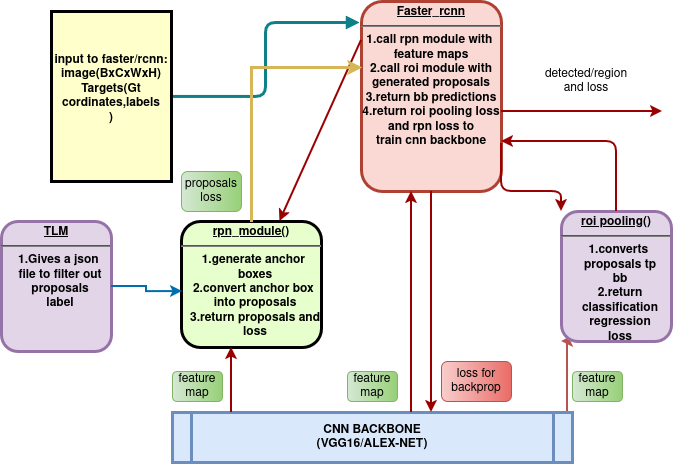

The diagram above was exported from draw.io. Its source (the exported page's mxGraphModel, read from the mxfile embedded in the PNG):
<mxGraphModel dx="1301" dy="1969" grid="1" gridSize="10" guides="1" tooltips="1" connect="1" arrows="1" fold="1" page="1" pageScale="1" pageWidth="826" pageHeight="1169" background="none" math="0" shadow="0">
  <root>
    <mxCell id="0" />
    <mxCell id="1" parent="0" />
    <mxCell id="2" value="&lt;p style=&quot;margin: 4px 0px 0px; text-align: center; text-decoration: underline;&quot;&gt;&lt;strong&gt;rpn_module()&lt;/strong&gt;&lt;/p&gt;&lt;hr&gt;&lt;p style=&quot;margin: 0px; margin-left: 8px;&quot;&gt;1.generate anchor&amp;nbsp;&lt;/p&gt;&lt;p style=&quot;margin: 0px; margin-left: 8px;&quot;&gt;boxes&lt;/p&gt;&lt;p style=&quot;margin: 0px; margin-left: 8px;&quot;&gt;2.convert anchor box&amp;nbsp;&lt;/p&gt;&lt;p style=&quot;margin: 0px; margin-left: 8px;&quot;&gt;into proposals&lt;/p&gt;&lt;p style=&quot;margin: 0px; margin-left: 8px;&quot;&gt;3.return proposals and&lt;/p&gt;&lt;p style=&quot;margin: 0px; margin-left: 8px;&quot;&gt;loss&lt;/p&gt;" style="verticalAlign=middle;align=center;overflow=fill;fontSize=12;fontFamily=Helvetica;html=1;rounded=1;fontStyle=1;strokeWidth=3;fillColor=#E6FFCC" parent="1" vertex="1">
      <mxGeometry x="210" y="200" width="140" height="126" as="geometry" />
    </mxCell>
    <mxCell id="tt9J8ZppQ2p9X-JWXr_N-99" style="edgeStyle=elbowEdgeStyle;rounded=1;orthogonalLoop=1;jettySize=auto;html=1;entryX=-0.014;entryY=0.111;entryDx=0;entryDy=0;endArrow=block;endFill=1;fillColor=#b0e3e6;strokeColor=#0e8088;sourcePerimeterSpacing=0;strokeWidth=3;entryPerimeter=0;" parent="1" source="4" target="6" edge="1">
      <mxGeometry relative="1" as="geometry" />
    </mxCell>
    <mxCell id="4" value="input to faster/rcnn:&#10;image(BxCxWxH)&#10;Targets(Gt cordinates,labels&#10;)&#10;" style="whiteSpace=wrap;align=center;verticalAlign=middle;fontStyle=1;strokeWidth=3;fillColor=#FFFFCC;glass=0;shadow=0;" parent="1" vertex="1">
      <mxGeometry x="80" y="-10" width="120" height="170" as="geometry" />
    </mxCell>
    <mxCell id="tt9J8ZppQ2p9X-JWXr_N-107" style="edgeStyle=elbowEdgeStyle;rounded=0;orthogonalLoop=1;jettySize=auto;html=1;exitX=1;exitY=0;exitDx=0;exitDy=0;entryX=0;entryY=1;entryDx=0;entryDy=0;sourcePerimeterSpacing=11;targetPerimeterSpacing=1;strokeWidth=2;fillColor=#f8cecc;gradientColor=#ea6b66;strokeColor=#b85450;" parent="1" source="5" target="8" edge="1">
      <mxGeometry relative="1" as="geometry" />
    </mxCell>
    <mxCell id="5" value="CNN BACKBONE&#10;(VGG16/ALEX-NET)" style="shape=process;whiteSpace=wrap;align=center;verticalAlign=middle;size=0.0475;fontStyle=1;strokeWidth=3;fillColor=#dae8fc;strokeColor=#6c8ebf;" parent="1" vertex="1">
      <mxGeometry x="200.99999999999991" y="391" width="400" height="50" as="geometry" />
    </mxCell>
    <mxCell id="6" value="&lt;p style=&quot;margin: 4px 0px 0px; text-align: center; text-decoration: underline;&quot;&gt;&lt;strong&gt;Faster_rcnn&lt;/strong&gt;&lt;/p&gt;&lt;hr&gt;&lt;div&gt;1.call rpn module with&amp;nbsp;&lt;/div&gt;&lt;div&gt;feature maps&lt;/div&gt;&lt;div&gt;2.call roi module with&lt;/div&gt;&lt;div&gt;generated proposals&lt;/div&gt;&lt;div&gt;3.return bb predictions&lt;/div&gt;&lt;div&gt;4.return roi pooling loss&lt;/div&gt;&lt;div&gt;and rpn loss to&lt;/div&gt;&lt;div&gt;train cnn backbone&lt;/div&gt;" style="verticalAlign=middle;align=center;overflow=fill;fontSize=12;fontFamily=Helvetica;html=1;rounded=1;fontStyle=1;strokeWidth=3;fillColor=#fad9d5;imageWidth=25;imageHeight=28;fillOpacity=96;strokeColor=#ae4132;" parent="1" vertex="1">
      <mxGeometry x="390" y="-20" width="140" height="190" as="geometry" />
    </mxCell>
    <mxCell id="8" value="&lt;p style=&quot;margin: 4px 0px 0px; text-align: center; text-decoration: underline;&quot;&gt;&lt;strong&gt;roi pooling()&lt;/strong&gt;&lt;/p&gt;&lt;hr&gt;&lt;p style=&quot;margin: 0px; margin-left: 8px;&quot;&gt;1.converts&amp;nbsp;&lt;/p&gt;&lt;p style=&quot;margin: 0px; margin-left: 8px;&quot;&gt;proposals tp&lt;/p&gt;&lt;p style=&quot;margin: 0px; margin-left: 8px;&quot;&gt;bb&lt;/p&gt;&lt;p style=&quot;margin: 0px; margin-left: 8px;&quot;&gt;2.return&lt;/p&gt;&lt;p style=&quot;margin: 0px; margin-left: 8px;&quot;&gt;classification&lt;/p&gt;&lt;p style=&quot;margin: 0px; margin-left: 8px;&quot;&gt;regression&lt;/p&gt;&lt;p style=&quot;margin: 0px; margin-left: 8px;&quot;&gt;loss&lt;/p&gt;&lt;p style=&quot;margin: 0px; margin-left: 8px;&quot;&gt;&lt;br&gt;&lt;/p&gt;" style="verticalAlign=middle;align=center;overflow=fill;fontSize=12;fontFamily=Helvetica;html=1;rounded=1;fontStyle=1;strokeWidth=3;fillColor=#e1d5e7;strokeColor=#9673a6;" parent="1" vertex="1">
      <mxGeometry x="590" y="190" width="110" height="130" as="geometry" />
    </mxCell>
    <mxCell id="36" value="" style="edgeStyle=none;noEdgeStyle=1;strokeColor=#990000;strokeWidth=2;exitX=0;exitY=0.205;exitDx=0;exitDy=0;exitPerimeter=0;" parent="1" source="6" target="2" edge="1">
      <mxGeometry width="100" height="100" relative="1" as="geometry">
        <mxPoint x="290" y="160" as="sourcePoint" />
        <mxPoint x="120" y="150" as="targetPoint" />
      </mxGeometry>
    </mxCell>
    <mxCell id="55" value="" style="edgeStyle=elbowEdgeStyle;elbow=horizontal;strokeColor=#990000;strokeWidth=2" parent="1" source="5" target="2" edge="1">
      <mxGeometry width="100" height="100" relative="1" as="geometry">
        <mxPoint x="50" y="530" as="sourcePoint" />
        <mxPoint x="150" y="430" as="targetPoint" />
        <Array as="points">
          <mxPoint x="260" y="370" />
        </Array>
      </mxGeometry>
    </mxCell>
    <mxCell id="58" value="" style="edgeStyle=elbowEdgeStyle;elbow=horizontal;strokeColor=#990000;strokeWidth=2" parent="1" source="5" target="6" edge="1">
      <mxGeometry width="100" height="100" relative="1" as="geometry">
        <mxPoint x="380" y="370" as="sourcePoint" />
        <mxPoint x="480" y="270" as="targetPoint" />
        <Array as="points">
          <mxPoint x="440" y="310" />
        </Array>
      </mxGeometry>
    </mxCell>
    <mxCell id="59" value="" style="edgeStyle=elbowEdgeStyle;elbow=horizontal;strokeColor=#990000;strokeWidth=2" parent="1" source="6" target="5" edge="1">
      <mxGeometry width="100" height="100" relative="1" as="geometry">
        <mxPoint x="350" y="370" as="sourcePoint" />
        <mxPoint x="450" y="270" as="targetPoint" />
        <Array as="points">
          <mxPoint x="460" y="320" />
        </Array>
      </mxGeometry>
    </mxCell>
    <mxCell id="65" value="" style="edgeStyle=elbowEdgeStyle;elbow=horizontal;strokeColor=#990000;strokeWidth=2" parent="1" source="6" edge="1">
      <mxGeometry width="100" height="100" relative="1" as="geometry">
        <mxPoint x="260" y="180.0000000000001" as="sourcePoint" />
        <mxPoint x="691" y="90" as="targetPoint" />
        <Array as="points">
          <mxPoint x="445" y="140" />
        </Array>
      </mxGeometry>
    </mxCell>
    <mxCell id="66" value="" style="edgeStyle=elbowEdgeStyle;elbow=vertical;strokeColor=#990000;strokeWidth=2" parent="1" source="8" edge="1">
      <mxGeometry width="100" height="100" relative="1" as="geometry">
        <mxPoint x="530" y="250" as="sourcePoint" />
        <mxPoint x="530" y="120" as="targetPoint" />
        <Array as="points">
          <mxPoint x="530" y="120" />
        </Array>
      </mxGeometry>
    </mxCell>
    <mxCell id="69" value="" style="edgeStyle=segmentEdgeStyle;strokeColor=#990000;strokeWidth=2;exitX=1;exitY=0.75;exitDx=0;exitDy=0;" parent="1" source="6" target="8" edge="1">
      <mxGeometry width="100" height="100" relative="1" as="geometry">
        <mxPoint x="340" y="360" as="sourcePoint" />
        <mxPoint x="440" y="260" as="targetPoint" />
        <Array as="points">
          <mxPoint x="530" y="170" />
          <mxPoint x="590" y="170" />
        </Array>
      </mxGeometry>
    </mxCell>
    <mxCell id="tt9J8ZppQ2p9X-JWXr_N-102" value="&lt;div&gt;detected/region&lt;/div&gt;&lt;div&gt;and loss&lt;/div&gt;" style="text;html=1;whiteSpace=wrap;strokeColor=none;fillColor=none;align=center;verticalAlign=middle;rounded=0;" parent="1" vertex="1">
      <mxGeometry x="570" y="40" width="90" height="40" as="geometry" />
    </mxCell>
    <mxCell id="tt9J8ZppQ2p9X-JWXr_N-104" value="feature map" style="text;html=1;whiteSpace=wrap;fillColor=#d5e8d4;align=center;verticalAlign=middle;rounded=1;strokeColor=#82b366;gradientColor=#97d077;glass=0;gradientDirection=east;" parent="1" vertex="1">
      <mxGeometry x="201" y="350" width="50" height="30" as="geometry" />
    </mxCell>
    <mxCell id="tt9J8ZppQ2p9X-JWXr_N-108" value="feature map" style="text;html=1;whiteSpace=wrap;fillColor=#d5e8d4;align=center;verticalAlign=middle;rounded=1;strokeColor=#82b366;gradientColor=#97d077;glass=0;gradientDirection=east;" parent="1" vertex="1">
      <mxGeometry x="601" y="350" width="50" height="30" as="geometry" />
    </mxCell>
    <mxCell id="tt9J8ZppQ2p9X-JWXr_N-110" value="feature map" style="text;html=1;whiteSpace=wrap;fillColor=#d5e8d4;align=center;verticalAlign=middle;rounded=1;strokeColor=#82b366;gradientColor=#97d077;glass=0;gradientDirection=east;" parent="1" vertex="1">
      <mxGeometry x="376" y="350" width="50" height="30" as="geometry" />
    </mxCell>
    <mxCell id="tt9J8ZppQ2p9X-JWXr_N-111" value="loss for backprop" style="text;html=1;whiteSpace=wrap;fillColor=#f8cecc;align=center;verticalAlign=middle;rounded=1;strokeColor=#b85450;gradientColor=#ea6b66;glass=0;gradientDirection=east;" parent="1" vertex="1">
      <mxGeometry x="470" y="340" width="70" height="40" as="geometry" />
    </mxCell>
    <mxCell id="tt9J8ZppQ2p9X-JWXr_N-113" style="edgeStyle=orthogonalEdgeStyle;rounded=0;orthogonalLoop=1;jettySize=auto;html=1;exitX=0.5;exitY=0;exitDx=0;exitDy=0;entryX=0.007;entryY=0.347;entryDx=0;entryDy=0;entryPerimeter=0;strokeWidth=3;fillColor=#fff2cc;gradientColor=#ffd966;strokeColor=#d6b656;" parent="1" source="2" target="6" edge="1">
      <mxGeometry relative="1" as="geometry" />
    </mxCell>
    <mxCell id="tt9J8ZppQ2p9X-JWXr_N-114" value="&lt;div&gt;proposals&lt;/div&gt;&lt;div&gt;loss&lt;/div&gt;" style="text;html=1;whiteSpace=wrap;fillColor=#d5e8d4;align=center;verticalAlign=middle;rounded=1;strokeColor=#82b366;gradientColor=#97d077;glass=0;gradientDirection=east;" parent="1" vertex="1">
      <mxGeometry x="210" y="150" width="60" height="40" as="geometry" />
    </mxCell>
    <mxCell id="tt9J8ZppQ2p9X-JWXr_N-115" value="&lt;p style=&quot;margin: 4px 0px 0px; text-align: center; text-decoration: underline;&quot;&gt;TLM&lt;/p&gt;&lt;hr&gt;&lt;p style=&quot;margin: 0px; margin-left: 8px;&quot;&gt;1.Gives a json&amp;nbsp;&lt;/p&gt;&lt;p style=&quot;margin: 0px; margin-left: 8px;&quot;&gt;file to filter out&lt;/p&gt;&lt;p style=&quot;margin: 0px; margin-left: 8px;&quot;&gt;proposals&lt;/p&gt;&lt;p style=&quot;margin: 0px; margin-left: 8px;&quot;&gt;label&lt;/p&gt;&lt;p style=&quot;margin: 0px; margin-left: 8px;&quot;&gt;&lt;br&gt;&lt;/p&gt;" style="verticalAlign=middle;align=center;overflow=fill;fontSize=12;fontFamily=Helvetica;html=1;rounded=1;fontStyle=1;strokeWidth=3;fillColor=#e1d5e7;strokeColor=#9673a6;" parent="1" vertex="1">
      <mxGeometry x="30" y="200" width="110" height="130" as="geometry" />
    </mxCell>
    <mxCell id="tt9J8ZppQ2p9X-JWXr_N-116" style="edgeStyle=orthogonalEdgeStyle;rounded=0;orthogonalLoop=1;jettySize=auto;html=1;entryX=0.007;entryY=0.556;entryDx=0;entryDy=0;entryPerimeter=0;strokeWidth=2;fillColor=#1ba1e2;strokeColor=#006EAF;" parent="1" source="tt9J8ZppQ2p9X-JWXr_N-115" target="2" edge="1">
      <mxGeometry relative="1" as="geometry" />
    </mxCell>
  </root>
</mxGraphModel>